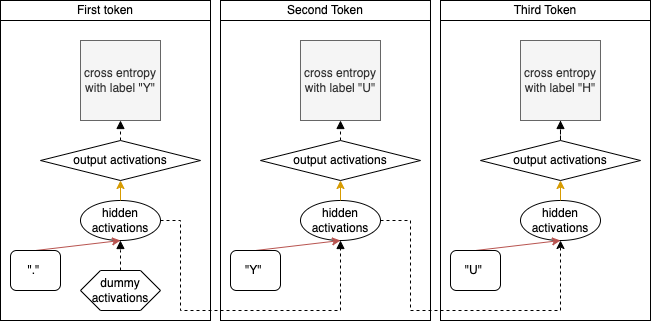

The diagram above was exported from draw.io. Its source (the exported page's mxGraphModel, read from the mxfile embedded in the PNG):
<mxGraphModel dx="1889" dy="640" grid="1" gridSize="10" guides="1" tooltips="1" connect="1" arrows="1" fold="1" page="1" pageScale="1" pageWidth="827" pageHeight="1169" math="0" shadow="0">
  <root>
    <mxCell id="0" />
    <mxCell id="1" parent="0" />
    <mxCell id="2" value="" style="rounded=0;whiteSpace=wrap;html=1;fillColor=none;" vertex="1" parent="1">
      <mxGeometry x="580" y="1350" width="210" height="320" as="geometry" />
    </mxCell>
    <mxCell id="3" value="" style="rounded=0;whiteSpace=wrap;html=1;fillColor=none;" vertex="1" parent="1">
      <mxGeometry x="360" y="1350" width="210" height="320" as="geometry" />
    </mxCell>
    <mxCell id="4" value="" style="rounded=0;whiteSpace=wrap;html=1;fillColor=none;" vertex="1" parent="1">
      <mxGeometry x="140" y="1350" width="210" height="320" as="geometry" />
    </mxCell>
    <mxCell id="5" style="edgeStyle=orthogonalEdgeStyle;rounded=0;orthogonalLoop=1;jettySize=auto;html=1;exitX=1;exitY=0.5;exitDx=0;exitDy=0;entryX=0.5;entryY=1;entryDx=0;entryDy=0;dashed=1;" edge="1" source="6" target="12" parent="1">
      <mxGeometry relative="1" as="geometry">
        <Array as="points">
          <mxPoint x="550" y="1570" />
          <mxPoint x="550" y="1660" />
          <mxPoint x="700" y="1660" />
        </Array>
      </mxGeometry>
    </mxCell>
    <mxCell id="6" value="hidden&lt;br style=&quot;border-color: var(--border-color);&quot;&gt;activations" style="ellipse;whiteSpace=wrap;html=1;" vertex="1" parent="1">
      <mxGeometry x="440" y="1550" width="80" height="40" as="geometry" />
    </mxCell>
    <mxCell id="7" style="rounded=0;orthogonalLoop=1;jettySize=auto;html=1;exitX=0.5;exitY=0;exitDx=0;exitDy=0;entryX=0.5;entryY=1;entryDx=0;entryDy=0;fillColor=#f8cecc;strokeColor=#b85450;" edge="1" source="8" target="6" parent="1">
      <mxGeometry relative="1" as="geometry" />
    </mxCell>
    <mxCell id="8" value="&quot;Y&quot;&amp;nbsp;" style="rounded=1;whiteSpace=wrap;html=1;" vertex="1" parent="1">
      <mxGeometry x="370" y="1600" width="50" height="40" as="geometry" />
    </mxCell>
    <mxCell id="9" style="edgeStyle=orthogonalEdgeStyle;rounded=0;orthogonalLoop=1;jettySize=auto;html=1;exitX=0.5;exitY=0;exitDx=0;exitDy=0;entryX=0.5;entryY=1;entryDx=0;entryDy=0;fillColor=#ffe6cc;strokeColor=#d79b00;" edge="1" target="11" parent="1">
      <mxGeometry relative="1" as="geometry">
        <mxPoint x="480" y="1550" as="sourcePoint" />
      </mxGeometry>
    </mxCell>
    <mxCell id="10" style="edgeStyle=orthogonalEdgeStyle;rounded=0;orthogonalLoop=1;jettySize=auto;html=1;exitX=0.5;exitY=0;exitDx=0;exitDy=0;entryX=0.5;entryY=1;entryDx=0;entryDy=0;dashed=1;endArrow=block;endFill=1;" edge="1" source="11" target="18" parent="1">
      <mxGeometry relative="1" as="geometry" />
    </mxCell>
    <mxCell id="11" value="output activations" style="rhombus;whiteSpace=wrap;html=1;" vertex="1" parent="1">
      <mxGeometry x="400" y="1490" width="160" height="40" as="geometry" />
    </mxCell>
    <mxCell id="12" value="hidden&lt;br style=&quot;border-color: var(--border-color);&quot;&gt;activations" style="ellipse;whiteSpace=wrap;html=1;" vertex="1" parent="1">
      <mxGeometry x="660" y="1550" width="80" height="40" as="geometry" />
    </mxCell>
    <mxCell id="13" style="rounded=0;orthogonalLoop=1;jettySize=auto;html=1;exitX=0.5;exitY=0;exitDx=0;exitDy=0;entryX=0.5;entryY=1;entryDx=0;entryDy=0;fillColor=#f8cecc;strokeColor=#b85450;" edge="1" source="14" target="12" parent="1">
      <mxGeometry relative="1" as="geometry" />
    </mxCell>
    <mxCell id="14" value="&quot;U&quot;&amp;nbsp;" style="rounded=1;whiteSpace=wrap;html=1;" vertex="1" parent="1">
      <mxGeometry x="590" y="1600" width="50" height="40" as="geometry" />
    </mxCell>
    <mxCell id="15" style="edgeStyle=orthogonalEdgeStyle;rounded=0;orthogonalLoop=1;jettySize=auto;html=1;exitX=0.5;exitY=0;exitDx=0;exitDy=0;entryX=0.5;entryY=1;entryDx=0;entryDy=0;fillColor=#ffe6cc;strokeColor=#d79b00;" edge="1" target="17" parent="1">
      <mxGeometry relative="1" as="geometry">
        <mxPoint x="700" y="1550" as="sourcePoint" />
      </mxGeometry>
    </mxCell>
    <mxCell id="16" style="edgeStyle=orthogonalEdgeStyle;rounded=0;orthogonalLoop=1;jettySize=auto;html=1;entryX=0.5;entryY=1;entryDx=0;entryDy=0;dashed=1;endArrow=block;endFill=1;" edge="1" source="17" target="19" parent="1">
      <mxGeometry relative="1" as="geometry" />
    </mxCell>
    <mxCell id="17" value="output activations" style="rhombus;whiteSpace=wrap;html=1;" vertex="1" parent="1">
      <mxGeometry x="620" y="1490" width="160" height="40" as="geometry" />
    </mxCell>
    <mxCell id="18" value="cross entropy with label &quot;U&quot;" style="whiteSpace=wrap;html=1;aspect=fixed;fillColor=#f5f5f5;fontColor=#333333;strokeColor=#666666;" vertex="1" parent="1">
      <mxGeometry x="440" y="1390" width="80" height="80" as="geometry" />
    </mxCell>
    <mxCell id="19" value="cross entropy with label &quot;H&quot;" style="whiteSpace=wrap;html=1;aspect=fixed;fillColor=#f5f5f5;fontColor=#333333;strokeColor=#666666;" vertex="1" parent="1">
      <mxGeometry x="660" y="1390" width="80" height="80" as="geometry" />
    </mxCell>
    <mxCell id="20" value="Second Token" style="text;html=1;align=center;verticalAlign=middle;whiteSpace=wrap;rounded=0;strokeColor=default;" vertex="1" parent="1">
      <mxGeometry x="360" y="1350" width="210" height="20" as="geometry" />
    </mxCell>
    <mxCell id="21" value="Third Token" style="text;html=1;align=center;verticalAlign=middle;whiteSpace=wrap;rounded=0;strokeColor=default;" vertex="1" parent="1">
      <mxGeometry x="580" y="1350" width="210" height="20" as="geometry" />
    </mxCell>
    <mxCell id="22" style="edgeStyle=orthogonalEdgeStyle;rounded=0;orthogonalLoop=1;jettySize=auto;html=1;exitX=1;exitY=0.5;exitDx=0;exitDy=0;entryX=0.5;entryY=1;entryDx=0;entryDy=0;dashed=1;endArrow=block;endFill=1;" edge="1" source="23" target="6" parent="1">
      <mxGeometry relative="1" as="geometry">
        <Array as="points">
          <mxPoint x="320" y="1570" />
          <mxPoint x="320" y="1660" />
          <mxPoint x="480" y="1660" />
        </Array>
      </mxGeometry>
    </mxCell>
    <mxCell id="23" value="hidden&lt;br style=&quot;border-color: var(--border-color);&quot;&gt;activations" style="ellipse;whiteSpace=wrap;html=1;" vertex="1" parent="1">
      <mxGeometry x="220" y="1550" width="80" height="40" as="geometry" />
    </mxCell>
    <mxCell id="24" style="rounded=0;orthogonalLoop=1;jettySize=auto;html=1;exitX=0.5;exitY=0;exitDx=0;exitDy=0;entryX=0.5;entryY=1;entryDx=0;entryDy=0;fillColor=#f8cecc;strokeColor=#b85450;" edge="1" source="25" target="23" parent="1">
      <mxGeometry relative="1" as="geometry" />
    </mxCell>
    <mxCell id="25" value="&quot;.&quot;&amp;nbsp;" style="rounded=1;whiteSpace=wrap;html=1;" vertex="1" parent="1">
      <mxGeometry x="150" y="1600" width="50" height="40" as="geometry" />
    </mxCell>
    <mxCell id="26" style="edgeStyle=orthogonalEdgeStyle;rounded=0;orthogonalLoop=1;jettySize=auto;html=1;exitX=0.5;exitY=0;exitDx=0;exitDy=0;entryX=0.5;entryY=1;entryDx=0;entryDy=0;fillColor=#ffe6cc;strokeColor=#d79b00;" edge="1" target="28" parent="1">
      <mxGeometry relative="1" as="geometry">
        <mxPoint x="260" y="1550" as="sourcePoint" />
      </mxGeometry>
    </mxCell>
    <mxCell id="27" style="edgeStyle=orthogonalEdgeStyle;rounded=0;orthogonalLoop=1;jettySize=auto;html=1;exitX=0.5;exitY=0;exitDx=0;exitDy=0;entryX=0.5;entryY=1;entryDx=0;entryDy=0;dashed=1;endArrow=block;endFill=1;" edge="1" source="28" target="29" parent="1">
      <mxGeometry relative="1" as="geometry" />
    </mxCell>
    <mxCell id="28" value="output activations" style="rhombus;whiteSpace=wrap;html=1;" vertex="1" parent="1">
      <mxGeometry x="180" y="1490" width="160" height="40" as="geometry" />
    </mxCell>
    <mxCell id="29" value="cross entropy with label &quot;Y&quot;" style="whiteSpace=wrap;html=1;aspect=fixed;fillColor=#f5f5f5;fontColor=#333333;strokeColor=#666666;" vertex="1" parent="1">
      <mxGeometry x="220" y="1390" width="80" height="80" as="geometry" />
    </mxCell>
    <mxCell id="30" value="First token" style="text;html=1;align=center;verticalAlign=middle;whiteSpace=wrap;rounded=0;strokeColor=default;" vertex="1" parent="1">
      <mxGeometry x="140" y="1350" width="210" height="20" as="geometry" />
    </mxCell>
    <mxCell id="31" style="edgeStyle=orthogonalEdgeStyle;rounded=0;orthogonalLoop=1;jettySize=auto;html=1;entryX=0.571;entryY=0.75;entryDx=0;entryDy=0;entryPerimeter=0;endArrow=block;endFill=1;dashed=1;" edge="1" source="32" target="4" parent="1">
      <mxGeometry relative="1" as="geometry" />
    </mxCell>
    <mxCell id="32" value="dummy activations" style="shape=hexagon;perimeter=hexagonPerimeter2;whiteSpace=wrap;html=1;fixedSize=1;" vertex="1" parent="1">
      <mxGeometry x="220" y="1620" width="80" height="40" as="geometry" />
    </mxCell>
  </root>
</mxGraphModel>